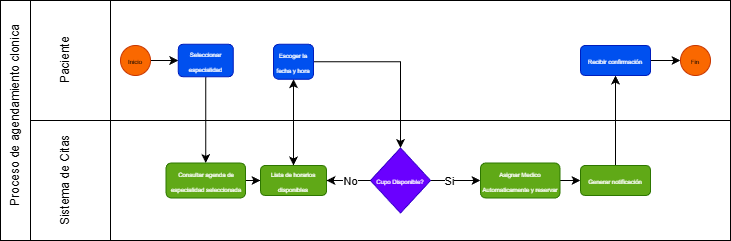

The diagram above was exported from draw.io. Its source (the exported page's mxGraphModel, read from the mxfile embedded in the PNG):
<mxGraphModel dx="786" dy="451" grid="1" gridSize="10" guides="1" tooltips="1" connect="1" arrows="1" fold="1" page="1" pageScale="1" pageWidth="827" pageHeight="1169" math="0" shadow="0">
  <root>
    <mxCell id="0" />
    <mxCell id="1" parent="0" />
    <mxCell id="mtIbbhzPiWXCoPXXI1bG-10" parent="1" style="rounded=0;whiteSpace=wrap;html=1;" value="" vertex="1">
      <mxGeometry height="120" width="620" x="210" y="110" as="geometry" />
    </mxCell>
    <mxCell id="mtIbbhzPiWXCoPXXI1bG-9" parent="1" style="rounded=0;whiteSpace=wrap;html=1;" value="" vertex="1">
      <mxGeometry height="120" width="80" x="130" y="110" as="geometry" />
    </mxCell>
    <mxCell id="mtIbbhzPiWXCoPXXI1bG-8" parent="1" style="rounded=0;whiteSpace=wrap;html=1;" value="" vertex="1">
      <mxGeometry height="120" width="620" x="210" y="230" as="geometry" />
    </mxCell>
    <mxCell id="mtIbbhzPiWXCoPXXI1bG-7" parent="1" style="rounded=0;whiteSpace=wrap;html=1;" value="" vertex="1">
      <mxGeometry height="120" width="80" x="130" y="230" as="geometry" />
    </mxCell>
    <mxCell id="pwhQjudCGW5XEbPe2xz_-6" edge="1" parent="1" style="edgeStyle=orthogonalEdgeStyle;rounded=0;orthogonalLoop=1;jettySize=auto;html=1;" target="OD78oc8ATZSxaENGwaOU-12" value="">
      <mxGeometry relative="1" as="geometry">
        <mxPoint x="520" y="230" as="sourcePoint" />
      </mxGeometry>
    </mxCell>
    <mxCell id="jqas1tgCwSx3N3mZh-74-3" parent="1" style="text;html=1;whiteSpace=wrap;strokeColor=none;fillColor=none;align=center;verticalAlign=middle;rounded=0;autosize=1;resizable=0;rotation=-90;" value="Paciente" vertex="1">
      <mxGeometry height="30" width="70" x="130" y="155" as="geometry" />
    </mxCell>
    <mxCell id="jqas1tgCwSx3N3mZh-74-4" parent="1" style="text;html=1;whiteSpace=wrap;strokeColor=none;fillColor=none;align=center;verticalAlign=middle;rounded=0;autosize=1;resizable=0;rotation=-90;" value="Sistema de Citas" vertex="1">
      <mxGeometry height="30" width="110" x="110" y="275" as="geometry" />
    </mxCell>
    <mxCell id="OD78oc8ATZSxaENGwaOU-13" edge="1" parent="1" source="jqas1tgCwSx3N3mZh-74-5" style="edgeStyle=orthogonalEdgeStyle;rounded=0;orthogonalLoop=1;jettySize=auto;html=1;exitX=1;exitY=0.5;exitDx=0;exitDy=0;entryX=0;entryY=0.5;entryDx=0;entryDy=0;" target="OD78oc8ATZSxaENGwaOU-3">
      <mxGeometry relative="1" as="geometry" />
    </mxCell>
    <mxCell id="jqas1tgCwSx3N3mZh-74-5" parent="1" style="ellipse;whiteSpace=wrap;html=1;aspect=fixed;fillColor=#fa6800;fontColor=#000000;strokeColor=#C73500;" value="&lt;font style=&quot;font-size: 6px;&quot;&gt;Inicio&lt;/font&gt;" vertex="1">
      <mxGeometry height="30" width="30" x="220" y="155" as="geometry" />
    </mxCell>
    <mxCell id="OD78oc8ATZSxaENGwaOU-14" edge="1" parent="1" source="OD78oc8ATZSxaENGwaOU-3" style="edgeStyle=orthogonalEdgeStyle;rounded=0;orthogonalLoop=1;jettySize=auto;html=1;exitX=0.5;exitY=1;exitDx=0;exitDy=0;entryX=0.5;entryY=0;entryDx=0;entryDy=0;" target="jqas1tgCwSx3N3mZh-74-6">
      <mxGeometry relative="1" as="geometry" />
    </mxCell>
    <mxCell id="OD78oc8ATZSxaENGwaOU-3" parent="1" style="rounded=1;whiteSpace=wrap;html=1;fillColor=#0050ef;fontColor=#ffffff;strokeColor=#001DBC;" value="&lt;font style=&quot;font-size: 6px;&quot;&gt;Seleccionar especialidad&lt;/font&gt;" vertex="1">
      <mxGeometry height="32.5" width="55" x="277.75" y="153.75" as="geometry" />
    </mxCell>
    <mxCell id="jqas1tgCwSx3N3mZh-74-11" edge="1" parent="1" source="jqas1tgCwSx3N3mZh-74-6" style="edgeStyle=orthogonalEdgeStyle;rounded=0;orthogonalLoop=1;jettySize=auto;html=1;exitX=1;exitY=0.5;exitDx=0;exitDy=0;" target="OD78oc8ATZSxaENGwaOU-12">
      <mxGeometry relative="1" as="geometry" />
    </mxCell>
    <mxCell id="jqas1tgCwSx3N3mZh-74-6" parent="1" style="rounded=1;whiteSpace=wrap;html=1;fillColor=#60a917;fontColor=#ffffff;strokeColor=#2D7600;" value="&lt;font style=&quot;font-size: 6px;&quot;&gt;Consultar agenda de especialidad seleccionada&lt;/font&gt;" vertex="1">
      <mxGeometry height="35" width="79.5" x="265.5" y="272.5" as="geometry" />
    </mxCell>
    <mxCell id="OD78oc8ATZSxaENGwaOU-16" edge="1" parent="1" source="OD78oc8ATZSxaENGwaOU-12" style="edgeStyle=orthogonalEdgeStyle;rounded=0;orthogonalLoop=1;jettySize=auto;html=1;exitX=0.5;exitY=0;exitDx=0;exitDy=0;" target="OD78oc8ATZSxaENGwaOU-15">
      <mxGeometry relative="1" as="geometry" />
    </mxCell>
    <mxCell id="OD78oc8ATZSxaENGwaOU-12" parent="1" style="rounded=1;whiteSpace=wrap;html=1;fillColor=#60a917;fontColor=#ffffff;strokeColor=#2D7600;" value="&lt;font style=&quot;font-size: 6px;&quot;&gt;Lista de horarios disponibles&lt;/font&gt;" vertex="1">
      <mxGeometry height="30" width="66" x="360" y="275" as="geometry" />
    </mxCell>
    <mxCell id="pwhQjudCGW5XEbPe2xz_-13" edge="1" parent="1" source="pwhQjudCGW5XEbPe2xz_-1" style="edgeStyle=orthogonalEdgeStyle;rounded=0;orthogonalLoop=1;jettySize=auto;html=1;entryX=0;entryY=0.5;entryDx=0;entryDy=0;" target="pwhQjudCGW5XEbPe2xz_-11">
      <mxGeometry relative="1" as="geometry" />
    </mxCell>
    <mxCell id="pwhQjudCGW5XEbPe2xz_-14" connectable="0" parent="pwhQjudCGW5XEbPe2xz_-13" style="edgeLabel;html=1;align=center;verticalAlign=middle;resizable=0;points=[];" value="Si" vertex="1">
      <mxGeometry relative="1" x="-0.2667" y="-3" as="geometry">
        <mxPoint y="-3" as="offset" />
      </mxGeometry>
    </mxCell>
    <mxCell id="pwhQjudCGW5XEbPe2xz_-1" parent="1" style="rhombus;whiteSpace=wrap;html=1;fillColor=#6a00ff;fontColor=#ffffff;strokeColor=#3700CC;" value="&lt;span style=&quot;font-size: 6px;&quot;&gt;Cupo Disponible?&lt;/span&gt;" vertex="1">
      <mxGeometry height="65" width="60" x="470" y="257.5" as="geometry" />
    </mxCell>
    <mxCell id="OD78oc8ATZSxaENGwaOU-17" edge="1" parent="1" source="OD78oc8ATZSxaENGwaOU-15" style="edgeStyle=orthogonalEdgeStyle;rounded=0;orthogonalLoop=1;jettySize=auto;html=1;exitX=1;exitY=0.5;exitDx=0;exitDy=0;entryX=0.5;entryY=0;entryDx=0;entryDy=0;" target="pwhQjudCGW5XEbPe2xz_-1">
      <mxGeometry relative="1" as="geometry">
        <Array as="points">
          <mxPoint x="500" y="171" />
        </Array>
      </mxGeometry>
    </mxCell>
    <mxCell id="OD78oc8ATZSxaENGwaOU-15" parent="1" style="rounded=1;whiteSpace=wrap;html=1;fillColor=#0050ef;fontColor=#ffffff;strokeColor=#001DBC;" value="&lt;font style=&quot;font-size: 6px;&quot;&gt;Escoger la fecha y hora&lt;/font&gt;" vertex="1">
      <mxGeometry height="35" width="40" x="373" y="153.75" as="geometry" />
    </mxCell>
    <mxCell id="pwhQjudCGW5XEbPe2xz_-9" edge="1" parent="1" source="pwhQjudCGW5XEbPe2xz_-1" style="edgeStyle=orthogonalEdgeStyle;rounded=0;orthogonalLoop=1;jettySize=auto;html=1;exitX=0;exitY=0.5;exitDx=0;exitDy=0;entryX=1;entryY=0.5;entryDx=0;entryDy=0;" target="OD78oc8ATZSxaENGwaOU-12">
      <mxGeometry relative="1" as="geometry" />
    </mxCell>
    <mxCell id="pwhQjudCGW5XEbPe2xz_-10" connectable="0" parent="pwhQjudCGW5XEbPe2xz_-9" style="edgeLabel;html=1;align=center;verticalAlign=middle;resizable=0;points=[];" value="No" vertex="1">
      <mxGeometry relative="1" x="-0.3308" y="1" as="geometry">
        <mxPoint x="-6" y="-1" as="offset" />
      </mxGeometry>
    </mxCell>
    <mxCell id="mtIbbhzPiWXCoPXXI1bG-1" edge="1" parent="1" source="pwhQjudCGW5XEbPe2xz_-11" style="edgeStyle=orthogonalEdgeStyle;rounded=0;orthogonalLoop=1;jettySize=auto;html=1;exitX=1;exitY=0.5;exitDx=0;exitDy=0;entryX=0;entryY=0.5;entryDx=0;entryDy=0;" target="OD78oc8ATZSxaENGwaOU-21">
      <mxGeometry relative="1" as="geometry" />
    </mxCell>
    <mxCell id="pwhQjudCGW5XEbPe2xz_-11" parent="1" style="rounded=1;whiteSpace=wrap;html=1;fillColor=#60a917;fontColor=#ffffff;strokeColor=#2D7600;" value="&lt;font style=&quot;font-size: 6px;&quot;&gt;Asignar Medico Automaticamente y reservar&lt;/font&gt;" vertex="1">
      <mxGeometry height="35" width="79.5" x="580" y="272.5" as="geometry" />
    </mxCell>
    <mxCell id="mtIbbhzPiWXCoPXXI1bG-2" edge="1" parent="1" source="OD78oc8ATZSxaENGwaOU-21" style="edgeStyle=orthogonalEdgeStyle;rounded=0;orthogonalLoop=1;jettySize=auto;html=1;exitX=0.5;exitY=0;exitDx=0;exitDy=0;entryX=0.5;entryY=1;entryDx=0;entryDy=0;" target="OD78oc8ATZSxaENGwaOU-22">
      <mxGeometry relative="1" as="geometry" />
    </mxCell>
    <mxCell id="OD78oc8ATZSxaENGwaOU-21" parent="1" style="rounded=1;whiteSpace=wrap;html=1;fillColor=#60a917;fontColor=#ffffff;strokeColor=#2D7600;" value="&lt;font style=&quot;font-size: 6px;&quot;&gt;Generar notificación&lt;/font&gt;" vertex="1">
      <mxGeometry height="30" width="70" x="680" y="275" as="geometry" />
    </mxCell>
    <mxCell id="mtIbbhzPiWXCoPXXI1bG-4" edge="1" parent="1" source="OD78oc8ATZSxaENGwaOU-22" style="edgeStyle=orthogonalEdgeStyle;rounded=0;orthogonalLoop=1;jettySize=auto;html=1;exitX=1;exitY=0.5;exitDx=0;exitDy=0;entryX=0;entryY=0.5;entryDx=0;entryDy=0;" target="mtIbbhzPiWXCoPXXI1bG-3">
      <mxGeometry relative="1" as="geometry" />
    </mxCell>
    <mxCell id="OD78oc8ATZSxaENGwaOU-22" parent="1" style="rounded=1;whiteSpace=wrap;html=1;fillColor=#0050ef;fontColor=#ffffff;strokeColor=#001DBC;" value="&lt;font style=&quot;font-size: 6px;&quot;&gt;Recibir confirmación&lt;/font&gt;" vertex="1">
      <mxGeometry height="30" width="70" x="680" y="155" as="geometry" />
    </mxCell>
    <mxCell id="mtIbbhzPiWXCoPXXI1bG-3" parent="1" style="ellipse;whiteSpace=wrap;html=1;aspect=fixed;fillColor=#fa6800;fontColor=#000000;strokeColor=#C73500;" value="&lt;font style=&quot;font-size: 6px;&quot;&gt;Fin&lt;/font&gt;" vertex="1">
      <mxGeometry height="30" width="30" x="780" y="155" as="geometry" />
    </mxCell>
    <mxCell id="mtIbbhzPiWXCoPXXI1bG-5" parent="1" style="rounded=0;whiteSpace=wrap;html=1;" value="" vertex="1">
      <mxGeometry height="240" width="30" x="100" y="110" as="geometry" />
    </mxCell>
    <mxCell id="mtIbbhzPiWXCoPXXI1bG-6" parent="1" style="text;html=1;whiteSpace=wrap;strokeColor=none;fillColor=none;align=center;verticalAlign=middle;rounded=0;rotation=-90;" value="Proceso de agendamiento clonica" vertex="1">
      <mxGeometry height="30" width="190" x="20" y="210" as="geometry" />
    </mxCell>
  </root>
</mxGraphModel>